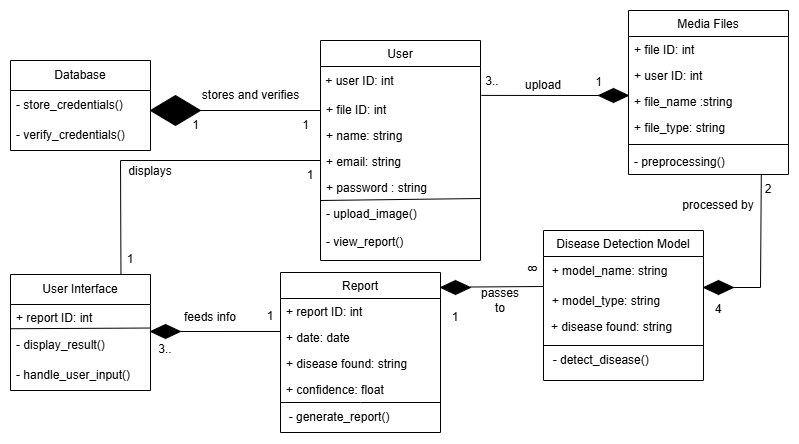

The diagram above was exported from draw.io. Its source (the exported page's mxGraphModel, read from the mxfile embedded in the PNG):
<mxGraphModel dx="1776" dy="511" grid="1" gridSize="10" guides="1" tooltips="1" connect="1" arrows="1" fold="1" page="1" pageScale="1" pageWidth="827" pageHeight="1169" math="0" shadow="0">
  <root>
    <mxCell id="WIyWlLk6GJQsqaUBKTNV-0" />
    <mxCell id="WIyWlLk6GJQsqaUBKTNV-1" parent="WIyWlLk6GJQsqaUBKTNV-0" />
    <mxCell id="zkfFHV4jXpPFQw0GAbJ--0" value="User" style="swimlane;fontStyle=0;align=center;verticalAlign=top;childLayout=stackLayout;horizontal=1;startSize=26;horizontalStack=0;resizeParent=1;resizeLast=0;collapsible=1;marginBottom=0;rounded=0;shadow=0;strokeWidth=1;" parent="WIyWlLk6GJQsqaUBKTNV-1" vertex="1">
      <mxGeometry x="220" y="130" width="160" height="220" as="geometry">
        <mxRectangle x="230" y="140" width="160" height="26" as="alternateBounds" />
      </mxGeometry>
    </mxCell>
    <mxCell id="rZ7PypqR9O_C5VQ7rTh9-54" value="&amp;nbsp;+ user ID: int" style="text;html=1;align=left;verticalAlign=middle;whiteSpace=wrap;rounded=0;" vertex="1" parent="zkfFHV4jXpPFQw0GAbJ--0">
      <mxGeometry y="26" width="160" height="30" as="geometry" />
    </mxCell>
    <mxCell id="rZ7PypqR9O_C5VQ7rTh9-53" value="+ file ID: int" style="text;align=left;verticalAlign=top;spacingLeft=4;spacingRight=4;overflow=hidden;rotatable=0;points=[[0,0.5],[1,0.5]];portConstraint=eastwest;rounded=0;shadow=0;html=0;" vertex="1" parent="zkfFHV4jXpPFQw0GAbJ--0">
      <mxGeometry y="56" width="160" height="26" as="geometry" />
    </mxCell>
    <mxCell id="zkfFHV4jXpPFQw0GAbJ--1" value="+ name: string" style="text;align=left;verticalAlign=top;spacingLeft=4;spacingRight=4;overflow=hidden;rotatable=0;points=[[0,0.5],[1,0.5]];portConstraint=eastwest;" parent="zkfFHV4jXpPFQw0GAbJ--0" vertex="1">
      <mxGeometry y="82" width="160" height="26" as="geometry" />
    </mxCell>
    <mxCell id="zkfFHV4jXpPFQw0GAbJ--2" value="+ email: string" style="text;align=left;verticalAlign=top;spacingLeft=4;spacingRight=4;overflow=hidden;rotatable=0;points=[[0,0.5],[1,0.5]];portConstraint=eastwest;rounded=0;shadow=0;html=0;" parent="zkfFHV4jXpPFQw0GAbJ--0" vertex="1">
      <mxGeometry y="108" width="160" height="26" as="geometry" />
    </mxCell>
    <mxCell id="rZ7PypqR9O_C5VQ7rTh9-55" value="" style="endArrow=none;html=1;rounded=0;" edge="1" parent="zkfFHV4jXpPFQw0GAbJ--0">
      <mxGeometry width="50" height="50" relative="1" as="geometry">
        <mxPoint y="160" as="sourcePoint" />
        <mxPoint x="160" y="158" as="targetPoint" />
      </mxGeometry>
    </mxCell>
    <mxCell id="zkfFHV4jXpPFQw0GAbJ--3" value="+ password : string" style="text;align=left;verticalAlign=top;spacingLeft=4;spacingRight=4;overflow=hidden;rotatable=0;points=[[0,0.5],[1,0.5]];portConstraint=eastwest;rounded=0;shadow=0;html=0;" parent="zkfFHV4jXpPFQw0GAbJ--0" vertex="1">
      <mxGeometry y="134" width="160" height="26" as="geometry" />
    </mxCell>
    <mxCell id="rZ7PypqR9O_C5VQ7rTh9-56" value="- upload_image()&#10;&#10;- view_report()" style="text;align=left;verticalAlign=top;spacingLeft=4;spacingRight=4;overflow=hidden;rotatable=0;points=[[0,0.5],[1,0.5]];portConstraint=eastwest;" vertex="1" parent="zkfFHV4jXpPFQw0GAbJ--0">
      <mxGeometry y="160" width="160" height="46" as="geometry" />
    </mxCell>
    <mxCell id="zkfFHV4jXpPFQw0GAbJ--6" value="Report" style="swimlane;fontStyle=0;align=center;verticalAlign=top;childLayout=stackLayout;horizontal=1;startSize=26;horizontalStack=0;resizeParent=1;resizeLast=0;collapsible=1;marginBottom=0;rounded=0;shadow=0;strokeWidth=1;" parent="WIyWlLk6GJQsqaUBKTNV-1" vertex="1">
      <mxGeometry x="180" y="362" width="160" height="160" as="geometry">
        <mxRectangle x="130" y="380" width="160" height="26" as="alternateBounds" />
      </mxGeometry>
    </mxCell>
    <mxCell id="zkfFHV4jXpPFQw0GAbJ--7" value="+ report ID: int" style="text;align=left;verticalAlign=top;spacingLeft=4;spacingRight=4;overflow=hidden;rotatable=0;points=[[0,0.5],[1,0.5]];portConstraint=eastwest;" parent="zkfFHV4jXpPFQw0GAbJ--6" vertex="1">
      <mxGeometry y="26" width="160" height="26" as="geometry" />
    </mxCell>
    <mxCell id="zkfFHV4jXpPFQw0GAbJ--8" value="+ date: date&#10;" style="text;align=left;verticalAlign=top;spacingLeft=4;spacingRight=4;overflow=hidden;rotatable=0;points=[[0,0.5],[1,0.5]];portConstraint=eastwest;rounded=0;shadow=0;html=0;" parent="zkfFHV4jXpPFQw0GAbJ--6" vertex="1">
      <mxGeometry y="52" width="160" height="26" as="geometry" />
    </mxCell>
    <mxCell id="rZ7PypqR9O_C5VQ7rTh9-28" value="+ disease found: string&#10;" style="text;align=left;verticalAlign=top;spacingLeft=4;spacingRight=4;overflow=hidden;rotatable=0;points=[[0,0.5],[1,0.5]];portConstraint=eastwest;rounded=0;shadow=0;html=0;" vertex="1" parent="zkfFHV4jXpPFQw0GAbJ--6">
      <mxGeometry y="78" width="160" height="26" as="geometry" />
    </mxCell>
    <mxCell id="rZ7PypqR9O_C5VQ7rTh9-29" value="+ confidence: float&#10;" style="text;align=left;verticalAlign=top;spacingLeft=4;spacingRight=4;overflow=hidden;rotatable=0;points=[[0,0.5],[1,0.5]];portConstraint=eastwest;rounded=0;shadow=0;html=0;" vertex="1" parent="zkfFHV4jXpPFQw0GAbJ--6">
      <mxGeometry y="104" width="160" height="26" as="geometry" />
    </mxCell>
    <mxCell id="rZ7PypqR9O_C5VQ7rTh9-30" value="" style="endArrow=none;html=1;rounded=0;" edge="1" parent="zkfFHV4jXpPFQw0GAbJ--6">
      <mxGeometry width="50" height="50" relative="1" as="geometry">
        <mxPoint y="130" as="sourcePoint" />
        <mxPoint x="160" y="130" as="targetPoint" />
        <Array as="points">
          <mxPoint x="80" y="130" />
        </Array>
      </mxGeometry>
    </mxCell>
    <mxCell id="rZ7PypqR9O_C5VQ7rTh9-31" value="&amp;nbsp; - generate_report()" style="text;html=1;align=left;verticalAlign=middle;whiteSpace=wrap;rounded=0;" vertex="1" parent="zkfFHV4jXpPFQw0GAbJ--6">
      <mxGeometry y="130" width="160" height="30" as="geometry" />
    </mxCell>
    <mxCell id="zkfFHV4jXpPFQw0GAbJ--13" value="Disease Detection Model" style="swimlane;fontStyle=0;align=center;verticalAlign=top;childLayout=stackLayout;horizontal=1;startSize=26;horizontalStack=0;resizeParent=1;resizeLast=0;collapsible=1;marginBottom=0;rounded=0;shadow=0;strokeWidth=1;" parent="WIyWlLk6GJQsqaUBKTNV-1" vertex="1">
      <mxGeometry x="443" y="320" width="160" height="150" as="geometry">
        <mxRectangle x="340" y="380" width="170" height="26" as="alternateBounds" />
      </mxGeometry>
    </mxCell>
    <mxCell id="rZ7PypqR9O_C5VQ7rTh9-34" value="&amp;nbsp;&amp;nbsp;&lt;span style=&quot;color: rgba(0, 0, 0, 0); font-family: monospace; font-size: 0px; text-wrap-mode: nowrap;&quot;&gt;%3CmxGraphModel%3E%3Croot%3E%3CmxCell%20id%3D%220%22%2F%3E%3CmxCell%20id%3D%221%22%20parent%3D%220%22%2F%3E%3CmxCell%20id%3D%222%22%20value%3D%22%22%20style%3D%22endArrow%3Dnone%3Bhtml%3D1%3Brounded%3D0%3BentryX%3D-0.006%3BentryY%3D0.147%3BentryDx%3D0%3BentryDy%3D0%3BentryPerimeter%3D0%3B%22%20edge%3D%221%22%20parent%3D%221%22%3E%3CmxGeometry%20width%3D%2250%22%20height%3D%2250%22%20relative%3D%221%22%20as%3D%22geometry%22%3E%3CmxPoint%20x%3D%2280%22%20y%3D%22367%22%20as%3D%22sourcePoint%22%2F%3E%3CmxPoint%20x%3D%22179%22%20y%3D%22366%22%20as%3D%22targetPoint%22%2F%3E%3C%2FmxGeometry%3E%3C%2FmxCell%3E%3C%2Froot%3E%3C%2FmxGraphModel%3E&lt;/span&gt;+ model_name: string" style="text;html=1;align=left;verticalAlign=middle;whiteSpace=wrap;rounded=0;" vertex="1" parent="zkfFHV4jXpPFQw0GAbJ--13">
      <mxGeometry y="26" width="160" height="30" as="geometry" />
    </mxCell>
    <mxCell id="rZ7PypqR9O_C5VQ7rTh9-36" value="" style="endArrow=none;html=1;rounded=0;entryX=1;entryY=1;entryDx=0;entryDy=0;" edge="1" parent="zkfFHV4jXpPFQw0GAbJ--13">
      <mxGeometry width="50" height="50" relative="1" as="geometry">
        <mxPoint y="115" as="sourcePoint" />
        <mxPoint x="159.99999999999977" y="115" as="targetPoint" />
      </mxGeometry>
    </mxCell>
    <mxCell id="rZ7PypqR9O_C5VQ7rTh9-60" value="&amp;nbsp; + model_type: string" style="text;html=1;align=left;verticalAlign=middle;whiteSpace=wrap;rounded=0;" vertex="1" parent="zkfFHV4jXpPFQw0GAbJ--13">
      <mxGeometry y="56" width="160" height="30" as="geometry" />
    </mxCell>
    <mxCell id="zkfFHV4jXpPFQw0GAbJ--17" value="Media Files" style="swimlane;fontStyle=0;align=center;verticalAlign=top;childLayout=stackLayout;horizontal=1;startSize=26;horizontalStack=0;resizeParent=1;resizeLast=0;collapsible=1;marginBottom=0;rounded=0;shadow=0;strokeWidth=1;" parent="WIyWlLk6GJQsqaUBKTNV-1" vertex="1">
      <mxGeometry x="528" y="100" width="160" height="164" as="geometry">
        <mxRectangle x="550" y="140" width="160" height="26" as="alternateBounds" />
      </mxGeometry>
    </mxCell>
    <mxCell id="zkfFHV4jXpPFQw0GAbJ--18" value="+ file ID: int" style="text;align=left;verticalAlign=top;spacingLeft=4;spacingRight=4;overflow=hidden;rotatable=0;points=[[0,0.5],[1,0.5]];portConstraint=eastwest;" parent="zkfFHV4jXpPFQw0GAbJ--17" vertex="1">
      <mxGeometry y="26" width="160" height="26" as="geometry" />
    </mxCell>
    <mxCell id="rZ7PypqR9O_C5VQ7rTh9-57" value="+ user ID: int" style="text;align=left;verticalAlign=top;spacingLeft=4;spacingRight=4;overflow=hidden;rotatable=0;points=[[0,0.5],[1,0.5]];portConstraint=eastwest;" vertex="1" parent="zkfFHV4jXpPFQw0GAbJ--17">
      <mxGeometry y="52" width="160" height="26" as="geometry" />
    </mxCell>
    <mxCell id="zkfFHV4jXpPFQw0GAbJ--19" value="+ file_name :string" style="text;align=left;verticalAlign=top;spacingLeft=4;spacingRight=4;overflow=hidden;rotatable=0;points=[[0,0.5],[1,0.5]];portConstraint=eastwest;rounded=0;shadow=0;html=0;" parent="zkfFHV4jXpPFQw0GAbJ--17" vertex="1">
      <mxGeometry y="78" width="160" height="26" as="geometry" />
    </mxCell>
    <mxCell id="zkfFHV4jXpPFQw0GAbJ--20" value="+ file_type: string" style="text;align=left;verticalAlign=top;spacingLeft=4;spacingRight=4;overflow=hidden;rotatable=0;points=[[0,0.5],[1,0.5]];portConstraint=eastwest;rounded=0;shadow=0;html=0;" parent="zkfFHV4jXpPFQw0GAbJ--17" vertex="1">
      <mxGeometry y="104" width="160" height="26" as="geometry" />
    </mxCell>
    <mxCell id="zkfFHV4jXpPFQw0GAbJ--23" value="" style="line;html=1;strokeWidth=1;align=left;verticalAlign=middle;spacingTop=-1;spacingLeft=3;spacingRight=3;rotatable=0;labelPosition=right;points=[];portConstraint=eastwest;" parent="zkfFHV4jXpPFQw0GAbJ--17" vertex="1">
      <mxGeometry y="130" width="160" height="8" as="geometry" />
    </mxCell>
    <mxCell id="zkfFHV4jXpPFQw0GAbJ--24" value="- preprocessing()" style="text;align=left;verticalAlign=top;spacingLeft=4;spacingRight=4;overflow=hidden;rotatable=0;points=[[0,0.5],[1,0.5]];portConstraint=eastwest;" parent="zkfFHV4jXpPFQw0GAbJ--17" vertex="1">
      <mxGeometry y="138" width="160" height="26" as="geometry" />
    </mxCell>
    <mxCell id="rZ7PypqR9O_C5VQ7rTh9-1" value="" style="endArrow=none;html=1;rounded=0;exitX=1;exitY=0.5;exitDx=0;exitDy=0;" edge="1" parent="WIyWlLk6GJQsqaUBKTNV-1" source="rZ7PypqR9O_C5VQ7rTh9-4">
      <mxGeometry width="50" height="50" relative="1" as="geometry">
        <mxPoint x="140" y="200" as="sourcePoint" />
        <mxPoint x="220" y="200" as="targetPoint" />
      </mxGeometry>
    </mxCell>
    <mxCell id="rZ7PypqR9O_C5VQ7rTh9-4" value="" style="rhombus;whiteSpace=wrap;html=1;fillColor=#000000;" vertex="1" parent="WIyWlLk6GJQsqaUBKTNV-1">
      <mxGeometry x="50" y="185" width="50" height="30" as="geometry" />
    </mxCell>
    <mxCell id="rZ7PypqR9O_C5VQ7rTh9-5" value="stores and verifies" style="text;html=1;align=center;verticalAlign=middle;resizable=0;points=[];autosize=1;strokeColor=none;fillColor=none;" vertex="1" parent="WIyWlLk6GJQsqaUBKTNV-1">
      <mxGeometry x="90" y="170" width="120" height="30" as="geometry" />
    </mxCell>
    <mxCell id="rZ7PypqR9O_C5VQ7rTh9-6" value="1" style="text;html=1;align=center;verticalAlign=middle;resizable=0;points=[];autosize=1;strokeColor=none;fillColor=none;" vertex="1" parent="WIyWlLk6GJQsqaUBKTNV-1">
      <mxGeometry x="190" y="200" width="30" height="30" as="geometry" />
    </mxCell>
    <mxCell id="rZ7PypqR9O_C5VQ7rTh9-7" value="1" style="text;html=1;align=center;verticalAlign=middle;resizable=0;points=[];autosize=1;strokeColor=none;fillColor=none;" vertex="1" parent="WIyWlLk6GJQsqaUBKTNV-1">
      <mxGeometry x="80" y="200" width="30" height="30" as="geometry" />
    </mxCell>
    <mxCell id="rZ7PypqR9O_C5VQ7rTh9-8" value="Database" style="swimlane;fontStyle=0;childLayout=stackLayout;horizontal=1;startSize=30;horizontalStack=0;resizeParent=1;resizeParentMax=0;resizeLast=0;collapsible=1;marginBottom=0;whiteSpace=wrap;html=1;" vertex="1" parent="WIyWlLk6GJQsqaUBKTNV-1">
      <mxGeometry x="-90" y="150" width="140" height="90" as="geometry" />
    </mxCell>
    <mxCell id="rZ7PypqR9O_C5VQ7rTh9-9" value="- store_credentials()" style="text;strokeColor=none;fillColor=none;align=left;verticalAlign=middle;spacingLeft=4;spacingRight=4;overflow=hidden;points=[[0,0.5],[1,0.5]];portConstraint=eastwest;rotatable=0;whiteSpace=wrap;html=1;" vertex="1" parent="rZ7PypqR9O_C5VQ7rTh9-8">
      <mxGeometry y="30" width="140" height="30" as="geometry" />
    </mxCell>
    <mxCell id="rZ7PypqR9O_C5VQ7rTh9-10" value="- verify_credentials()" style="text;strokeColor=none;fillColor=none;align=left;verticalAlign=middle;spacingLeft=4;spacingRight=4;overflow=hidden;points=[[0,0.5],[1,0.5]];portConstraint=eastwest;rotatable=0;whiteSpace=wrap;html=1;" vertex="1" parent="rZ7PypqR9O_C5VQ7rTh9-8">
      <mxGeometry y="60" width="140" height="30" as="geometry" />
    </mxCell>
    <mxCell id="rZ7PypqR9O_C5VQ7rTh9-12" value="User Interface" style="swimlane;fontStyle=0;childLayout=stackLayout;horizontal=1;startSize=30;horizontalStack=0;resizeParent=1;resizeParentMax=0;resizeLast=0;collapsible=1;marginBottom=0;whiteSpace=wrap;html=1;" vertex="1" parent="WIyWlLk6GJQsqaUBKTNV-1">
      <mxGeometry x="-90" y="364" width="140" height="116" as="geometry" />
    </mxCell>
    <mxCell id="rZ7PypqR9O_C5VQ7rTh9-61" value="+ report ID: int" style="text;align=left;verticalAlign=top;spacingLeft=4;spacingRight=4;overflow=hidden;rotatable=0;points=[[0,0.5],[1,0.5]];portConstraint=eastwest;" vertex="1" parent="rZ7PypqR9O_C5VQ7rTh9-12">
      <mxGeometry y="30" width="140" height="26" as="geometry" />
    </mxCell>
    <mxCell id="rZ7PypqR9O_C5VQ7rTh9-13" value="- display_result()" style="text;strokeColor=none;fillColor=none;align=left;verticalAlign=middle;spacingLeft=4;spacingRight=4;overflow=hidden;points=[[0,0.5],[1,0.5]];portConstraint=eastwest;rotatable=0;whiteSpace=wrap;html=1;" vertex="1" parent="rZ7PypqR9O_C5VQ7rTh9-12">
      <mxGeometry y="56" width="140" height="30" as="geometry" />
    </mxCell>
    <mxCell id="rZ7PypqR9O_C5VQ7rTh9-14" value="- handle_user_input()" style="text;strokeColor=none;fillColor=none;align=left;verticalAlign=middle;spacingLeft=4;spacingRight=4;overflow=hidden;points=[[0,0.5],[1,0.5]];portConstraint=eastwest;rotatable=0;whiteSpace=wrap;html=1;" vertex="1" parent="rZ7PypqR9O_C5VQ7rTh9-12">
      <mxGeometry y="86" width="140" height="30" as="geometry" />
    </mxCell>
    <mxCell id="rZ7PypqR9O_C5VQ7rTh9-62" value="" style="endArrow=none;html=1;rounded=0;exitX=0;exitY=-0.059;exitDx=0;exitDy=0;exitPerimeter=0;entryX=0.996;entryY=0.905;entryDx=0;entryDy=0;entryPerimeter=0;" edge="1" parent="rZ7PypqR9O_C5VQ7rTh9-12" source="rZ7PypqR9O_C5VQ7rTh9-13" target="rZ7PypqR9O_C5VQ7rTh9-61">
      <mxGeometry width="50" height="50" relative="1" as="geometry">
        <mxPoint x="110" y="80" as="sourcePoint" />
        <mxPoint x="160" y="30" as="targetPoint" />
      </mxGeometry>
    </mxCell>
    <mxCell id="rZ7PypqR9O_C5VQ7rTh9-17" value="" style="endArrow=none;html=1;rounded=0;" edge="1" parent="WIyWlLk6GJQsqaUBKTNV-1">
      <mxGeometry width="50" height="50" relative="1" as="geometry">
        <mxPoint x="20" y="250" as="sourcePoint" />
        <mxPoint x="220" y="250" as="targetPoint" />
      </mxGeometry>
    </mxCell>
    <mxCell id="rZ7PypqR9O_C5VQ7rTh9-18" value="" style="endArrow=none;html=1;rounded=0;exitX=0.789;exitY=-0.008;exitDx=0;exitDy=0;exitPerimeter=0;" edge="1" parent="WIyWlLk6GJQsqaUBKTNV-1" source="rZ7PypqR9O_C5VQ7rTh9-12">
      <mxGeometry width="50" height="50" relative="1" as="geometry">
        <mxPoint x="-30" y="300" as="sourcePoint" />
        <mxPoint x="20" y="250" as="targetPoint" />
      </mxGeometry>
    </mxCell>
    <mxCell id="rZ7PypqR9O_C5VQ7rTh9-19" value="1" style="text;html=1;align=center;verticalAlign=middle;whiteSpace=wrap;rounded=0;" vertex="1" parent="WIyWlLk6GJQsqaUBKTNV-1">
      <mxGeometry x="20" y="334" width="20" height="30" as="geometry" />
    </mxCell>
    <mxCell id="rZ7PypqR9O_C5VQ7rTh9-20" value="displays" style="text;html=1;align=center;verticalAlign=middle;whiteSpace=wrap;rounded=0;" vertex="1" parent="WIyWlLk6GJQsqaUBKTNV-1">
      <mxGeometry x="20" y="252" width="60" height="18" as="geometry" />
    </mxCell>
    <mxCell id="rZ7PypqR9O_C5VQ7rTh9-21" value="1" style="text;html=1;align=center;verticalAlign=middle;whiteSpace=wrap;rounded=0;" vertex="1" parent="WIyWlLk6GJQsqaUBKTNV-1">
      <mxGeometry x="200" y="250" width="20" height="30" as="geometry" />
    </mxCell>
    <mxCell id="rZ7PypqR9O_C5VQ7rTh9-22" value="" style="rhombus;whiteSpace=wrap;html=1;fillColor=#000000;" vertex="1" parent="WIyWlLk6GJQsqaUBKTNV-1">
      <mxGeometry x="50" y="414" width="30" height="14" as="geometry" />
    </mxCell>
    <mxCell id="rZ7PypqR9O_C5VQ7rTh9-23" value="" style="endArrow=none;html=1;rounded=0;entryX=0;entryY=0.269;entryDx=0;entryDy=0;entryPerimeter=0;" edge="1" parent="WIyWlLk6GJQsqaUBKTNV-1" target="zkfFHV4jXpPFQw0GAbJ--8">
      <mxGeometry width="50" height="50" relative="1" as="geometry">
        <mxPoint x="80" y="421" as="sourcePoint" />
        <mxPoint x="179.03999999999996" y="471.822" as="targetPoint" />
      </mxGeometry>
    </mxCell>
    <mxCell id="rZ7PypqR9O_C5VQ7rTh9-24" value="feeds info" style="text;html=1;align=center;verticalAlign=middle;whiteSpace=wrap;rounded=0;" vertex="1" parent="WIyWlLk6GJQsqaUBKTNV-1">
      <mxGeometry x="80" y="392" width="60" height="30" as="geometry" />
    </mxCell>
    <mxCell id="rZ7PypqR9O_C5VQ7rTh9-25" value="3.." style="text;html=1;align=center;verticalAlign=middle;whiteSpace=wrap;rounded=0;" vertex="1" parent="WIyWlLk6GJQsqaUBKTNV-1">
      <mxGeometry x="55" y="424" width="20" height="30" as="geometry" />
    </mxCell>
    <mxCell id="rZ7PypqR9O_C5VQ7rTh9-26" value="1" style="text;html=1;align=center;verticalAlign=middle;whiteSpace=wrap;rounded=0;" vertex="1" parent="WIyWlLk6GJQsqaUBKTNV-1">
      <mxGeometry x="160" y="391" width="20" height="30" as="geometry" />
    </mxCell>
    <mxCell id="rZ7PypqR9O_C5VQ7rTh9-32" value="" style="rhombus;whiteSpace=wrap;html=1;fillColor=#000000;" vertex="1" parent="WIyWlLk6GJQsqaUBKTNV-1">
      <mxGeometry x="340" y="370" width="30" height="14" as="geometry" />
    </mxCell>
    <mxCell id="rZ7PypqR9O_C5VQ7rTh9-33" value="" style="endArrow=none;html=1;rounded=0;entryX=0;entryY=0;entryDx=0;entryDy=0;" edge="1" parent="WIyWlLk6GJQsqaUBKTNV-1">
      <mxGeometry width="50" height="50" relative="1" as="geometry">
        <mxPoint x="370" y="376.5" as="sourcePoint" />
        <mxPoint x="442.9999999999998" y="376" as="targetPoint" />
      </mxGeometry>
    </mxCell>
    <mxCell id="rZ7PypqR9O_C5VQ7rTh9-38" value="1" style="text;html=1;align=center;verticalAlign=middle;whiteSpace=wrap;rounded=0;" vertex="1" parent="WIyWlLk6GJQsqaUBKTNV-1">
      <mxGeometry x="345" y="392" width="20" height="30" as="geometry" />
    </mxCell>
    <mxCell id="rZ7PypqR9O_C5VQ7rTh9-39" value="8" style="text;html=1;align=center;verticalAlign=middle;whiteSpace=wrap;rounded=0;rotation=-90;" vertex="1" parent="WIyWlLk6GJQsqaUBKTNV-1">
      <mxGeometry x="423" y="344" width="20" height="30" as="geometry" />
    </mxCell>
    <mxCell id="rZ7PypqR9O_C5VQ7rTh9-40" value="passes to" style="text;html=1;align=center;verticalAlign=middle;whiteSpace=wrap;rounded=0;" vertex="1" parent="WIyWlLk6GJQsqaUBKTNV-1">
      <mxGeometry x="375" y="375" width="50" height="30" as="geometry" />
    </mxCell>
    <mxCell id="rZ7PypqR9O_C5VQ7rTh9-41" value="" style="rhombus;whiteSpace=wrap;html=1;fillColor=#000000;" vertex="1" parent="WIyWlLk6GJQsqaUBKTNV-1">
      <mxGeometry x="603" y="370" width="30" height="14" as="geometry" />
    </mxCell>
    <mxCell id="rZ7PypqR9O_C5VQ7rTh9-42" value="" style="endArrow=none;html=1;rounded=0;entryX=0.83;entryY=1.011;entryDx=0;entryDy=0;entryPerimeter=0;" edge="1" parent="WIyWlLk6GJQsqaUBKTNV-1" target="zkfFHV4jXpPFQw0GAbJ--24">
      <mxGeometry width="50" height="50" relative="1" as="geometry">
        <mxPoint x="633" y="377" as="sourcePoint" />
        <mxPoint x="660" y="240" as="targetPoint" />
        <Array as="points">
          <mxPoint x="660" y="377" />
        </Array>
      </mxGeometry>
    </mxCell>
    <mxCell id="rZ7PypqR9O_C5VQ7rTh9-44" value="processed by" style="text;html=1;align=center;verticalAlign=middle;whiteSpace=wrap;rounded=0;" vertex="1" parent="WIyWlLk6GJQsqaUBKTNV-1">
      <mxGeometry x="578" y="280" width="80" height="30" as="geometry" />
    </mxCell>
    <mxCell id="rZ7PypqR9O_C5VQ7rTh9-45" value="2&lt;span style=&quot;color: rgba(0, 0, 0, 0); font-family: monospace; font-size: 0px; text-align: start; text-wrap-mode: nowrap;&quot;&gt;%3CmxGraphModel%3E%3Croot%3E%3CmxCell%20id%3D%220%22%2F%3E%3CmxCell%20id%3D%221%22%20parent%3D%220%22%2F%3E%3CmxCell%20id%3D%222%22%20value%3D%221%22%20style%3D%22text%3Bhtml%3D1%3Balign%3Dcenter%3BverticalAlign%3Dmiddle%3BwhiteSpace%3Dwrap%3Brounded%3D0%3B%22%20vertex%3D%221%22%20parent%3D%221%22%3E%3CmxGeometry%20x%3D%22345%22%20y%3D%22340%22%20width%3D%2220%22%20height%3D%2230%22%20as%3D%22geometry%22%2F%3E%3C%2FmxCell%3E%3C%2Froot%3E%3C%2FmxGraphModel%3E&lt;/span&gt;" style="text;html=1;align=center;verticalAlign=middle;whiteSpace=wrap;rounded=0;" vertex="1" parent="WIyWlLk6GJQsqaUBKTNV-1">
      <mxGeometry x="658" y="264" width="20" height="30" as="geometry" />
    </mxCell>
    <mxCell id="rZ7PypqR9O_C5VQ7rTh9-46" value="4" style="text;html=1;align=center;verticalAlign=middle;whiteSpace=wrap;rounded=0;" vertex="1" parent="WIyWlLk6GJQsqaUBKTNV-1">
      <mxGeometry x="608" y="384" width="20" height="30" as="geometry" />
    </mxCell>
    <mxCell id="rZ7PypqR9O_C5VQ7rTh9-47" value="" style="rhombus;whiteSpace=wrap;html=1;fillColor=#000000;" vertex="1" parent="WIyWlLk6GJQsqaUBKTNV-1">
      <mxGeometry x="498" y="178" width="30" height="14" as="geometry" />
    </mxCell>
    <mxCell id="rZ7PypqR9O_C5VQ7rTh9-48" value="" style="endArrow=none;html=1;rounded=0;exitX=0.148;exitY=1.064;exitDx=0;exitDy=0;entryX=0;entryY=0.5;entryDx=0;entryDy=0;exitPerimeter=0;" edge="1" parent="WIyWlLk6GJQsqaUBKTNV-1" target="rZ7PypqR9O_C5VQ7rTh9-47">
      <mxGeometry width="50" height="50" relative="1" as="geometry">
        <mxPoint x="380.9200000000005" y="184.91999999999996" as="sourcePoint" />
        <mxPoint x="550" y="184.5" as="targetPoint" />
      </mxGeometry>
    </mxCell>
    <mxCell id="rZ7PypqR9O_C5VQ7rTh9-51" value="1" style="text;html=1;align=center;verticalAlign=middle;resizable=0;points=[];autosize=1;strokeColor=none;fillColor=none;" vertex="1" parent="WIyWlLk6GJQsqaUBKTNV-1">
      <mxGeometry x="483" y="157" width="30" height="30" as="geometry" />
    </mxCell>
    <mxCell id="rZ7PypqR9O_C5VQ7rTh9-58" value="+ disease found: string&#10;" style="text;align=left;verticalAlign=top;spacingLeft=4;spacingRight=4;overflow=hidden;rotatable=0;points=[[0,0.5],[1,0.5]];portConstraint=eastwest;rounded=0;shadow=0;html=0;" vertex="1" parent="WIyWlLk6GJQsqaUBKTNV-1">
      <mxGeometry x="445" y="403" width="160" height="26" as="geometry" />
    </mxCell>
    <mxCell id="rZ7PypqR9O_C5VQ7rTh9-59" value="&amp;nbsp; - detect_disease()" style="text;html=1;align=left;verticalAlign=middle;whiteSpace=wrap;rounded=0;" vertex="1" parent="WIyWlLk6GJQsqaUBKTNV-1">
      <mxGeometry x="444" y="435" width="160" height="30" as="geometry" />
    </mxCell>
    <mxCell id="rZ7PypqR9O_C5VQ7rTh9-63" value="upload" style="text;html=1;align=center;verticalAlign=middle;whiteSpace=wrap;rounded=0;" vertex="1" parent="WIyWlLk6GJQsqaUBKTNV-1">
      <mxGeometry x="413" y="160" width="60" height="30" as="geometry" />
    </mxCell>
    <mxCell id="rZ7PypqR9O_C5VQ7rTh9-64" value="3.." style="text;html=1;align=center;verticalAlign=middle;whiteSpace=wrap;rounded=0;" vertex="1" parent="WIyWlLk6GJQsqaUBKTNV-1">
      <mxGeometry x="382" y="156" width="20" height="30" as="geometry" />
    </mxCell>
  </root>
</mxGraphModel>